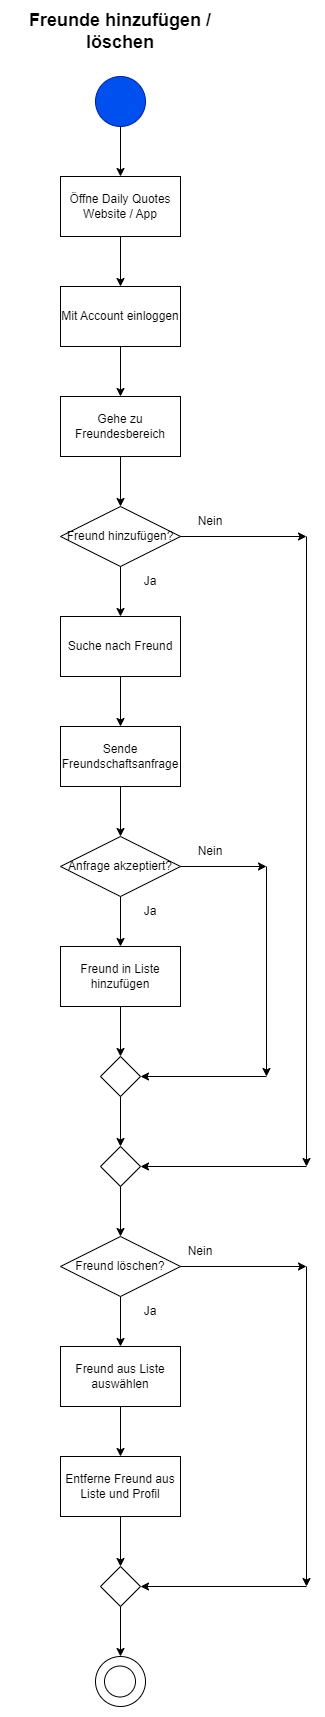

The diagram above was exported from draw.io. Its source (the exported page's mxGraphModel, read from the mxfile embedded in the PNG):
<mxGraphModel dx="1050" dy="1743" grid="1" gridSize="10" guides="1" tooltips="1" connect="1" arrows="1" fold="1" page="1" pageScale="1" pageWidth="827" pageHeight="1169" math="0" shadow="0">
  <root>
    <mxCell id="0" />
    <mxCell id="1" parent="0" />
    <mxCell id="-XSFIPO3Sgh_n9mj7SK0-39" value="&lt;span style=&quot;font-size: 18px;&quot;&gt;&lt;b&gt;Freunde hinzufügen / löschen&lt;/b&gt;&lt;/span&gt;" style="text;html=1;strokeColor=none;fillColor=none;align=center;verticalAlign=middle;whiteSpace=wrap;rounded=0;" vertex="1" parent="1">
      <mxGeometry x="304" y="-40" width="220" height="30" as="geometry" />
    </mxCell>
    <mxCell id="-XSFIPO3Sgh_n9mj7SK0-40" value="" style="ellipse;whiteSpace=wrap;html=1;aspect=fixed;fillColor=#0050ef;strokeColor=#001DBC;fontColor=#ffffff;" vertex="1" parent="1">
      <mxGeometry x="389" y="20" width="50" height="50" as="geometry" />
    </mxCell>
    <mxCell id="-XSFIPO3Sgh_n9mj7SK0-41" value="Öffne Daily Quotes Website / App" style="rounded=0;whiteSpace=wrap;html=1;" vertex="1" parent="1">
      <mxGeometry x="354" y="120" width="120" height="60" as="geometry" />
    </mxCell>
    <mxCell id="-XSFIPO3Sgh_n9mj7SK0-42" value="" style="endArrow=classic;html=1;rounded=0;exitX=0.5;exitY=1;exitDx=0;exitDy=0;entryX=0.5;entryY=0;entryDx=0;entryDy=0;" edge="1" parent="1" source="-XSFIPO3Sgh_n9mj7SK0-40" target="-XSFIPO3Sgh_n9mj7SK0-41">
      <mxGeometry width="50" height="50" relative="1" as="geometry">
        <mxPoint x="390" y="300" as="sourcePoint" />
        <mxPoint x="440" y="250" as="targetPoint" />
      </mxGeometry>
    </mxCell>
    <mxCell id="-XSFIPO3Sgh_n9mj7SK0-43" value="Gehe zu Freundesbereich" style="rounded=0;whiteSpace=wrap;html=1;" vertex="1" parent="1">
      <mxGeometry x="354" y="340" width="120" height="60" as="geometry" />
    </mxCell>
    <mxCell id="-XSFIPO3Sgh_n9mj7SK0-46" value="" style="endArrow=classic;html=1;rounded=0;exitX=0.5;exitY=1;exitDx=0;exitDy=0;entryX=0.5;entryY=0;entryDx=0;entryDy=0;" edge="1" parent="1" source="-XSFIPO3Sgh_n9mj7SK0-43" target="-XSFIPO3Sgh_n9mj7SK0-47">
      <mxGeometry width="50" height="50" relative="1" as="geometry">
        <mxPoint x="396" y="410" as="sourcePoint" />
        <mxPoint x="420" y="450" as="targetPoint" />
      </mxGeometry>
    </mxCell>
    <mxCell id="-XSFIPO3Sgh_n9mj7SK0-47" value="Freund hinzufügen?" style="rhombus;whiteSpace=wrap;html=1;" vertex="1" parent="1">
      <mxGeometry x="354" y="450" width="120" height="60" as="geometry" />
    </mxCell>
    <mxCell id="-XSFIPO3Sgh_n9mj7SK0-49" value="Suche nach Freund" style="rounded=0;whiteSpace=wrap;html=1;" vertex="1" parent="1">
      <mxGeometry x="354" y="560" width="120" height="60" as="geometry" />
    </mxCell>
    <mxCell id="-XSFIPO3Sgh_n9mj7SK0-50" value="" style="endArrow=classic;html=1;rounded=0;exitX=0.5;exitY=1;exitDx=0;exitDy=0;entryX=0.5;entryY=0;entryDx=0;entryDy=0;" edge="1" parent="1" source="-XSFIPO3Sgh_n9mj7SK0-47" target="-XSFIPO3Sgh_n9mj7SK0-49">
      <mxGeometry width="50" height="50" relative="1" as="geometry">
        <mxPoint x="390" y="500" as="sourcePoint" />
        <mxPoint x="440" y="450" as="targetPoint" />
      </mxGeometry>
    </mxCell>
    <mxCell id="-XSFIPO3Sgh_n9mj7SK0-52" value="" style="endArrow=classic;html=1;rounded=0;exitX=0.5;exitY=1;exitDx=0;exitDy=0;entryX=0.5;entryY=0;entryDx=0;entryDy=0;" edge="1" parent="1" source="-XSFIPO3Sgh_n9mj7SK0-49">
      <mxGeometry width="50" height="50" relative="1" as="geometry">
        <mxPoint x="390" y="600" as="sourcePoint" />
        <mxPoint x="414" y="670" as="targetPoint" />
      </mxGeometry>
    </mxCell>
    <mxCell id="-XSFIPO3Sgh_n9mj7SK0-54" value="" style="endArrow=classic;html=1;rounded=0;exitX=1;exitY=0.5;exitDx=0;exitDy=0;" edge="1" parent="1" source="-XSFIPO3Sgh_n9mj7SK0-47">
      <mxGeometry width="50" height="50" relative="1" as="geometry">
        <mxPoint x="390" y="700" as="sourcePoint" />
        <mxPoint x="600" y="480" as="targetPoint" />
      </mxGeometry>
    </mxCell>
    <mxCell id="-XSFIPO3Sgh_n9mj7SK0-55" value="" style="endArrow=classic;html=1;rounded=0;" edge="1" parent="1">
      <mxGeometry width="50" height="50" relative="1" as="geometry">
        <mxPoint x="600" y="480" as="sourcePoint" />
        <mxPoint x="600" y="1110" as="targetPoint" />
      </mxGeometry>
    </mxCell>
    <mxCell id="-XSFIPO3Sgh_n9mj7SK0-60" value="" style="rhombus;whiteSpace=wrap;html=1;" vertex="1" parent="1">
      <mxGeometry x="394" y="1510" width="40" height="40" as="geometry" />
    </mxCell>
    <mxCell id="-XSFIPO3Sgh_n9mj7SK0-68" value="Nein" style="text;html=1;strokeColor=none;fillColor=none;align=center;verticalAlign=middle;whiteSpace=wrap;rounded=0;" vertex="1" parent="1">
      <mxGeometry x="474" y="450" width="60" height="30" as="geometry" />
    </mxCell>
    <mxCell id="-XSFIPO3Sgh_n9mj7SK0-69" value="Ja" style="text;html=1;strokeColor=none;fillColor=none;align=center;verticalAlign=middle;whiteSpace=wrap;rounded=0;" vertex="1" parent="1">
      <mxGeometry x="414" y="510" width="60" height="30" as="geometry" />
    </mxCell>
    <mxCell id="-XSFIPO3Sgh_n9mj7SK0-73" value="Mit Account einloggen" style="rounded=0;whiteSpace=wrap;html=1;" vertex="1" parent="1">
      <mxGeometry x="354" y="230" width="120" height="60" as="geometry" />
    </mxCell>
    <mxCell id="-XSFIPO3Sgh_n9mj7SK0-74" value="" style="endArrow=classic;html=1;rounded=0;exitX=0.5;exitY=1;exitDx=0;exitDy=0;entryX=0.5;entryY=0;entryDx=0;entryDy=0;" edge="1" parent="1" source="-XSFIPO3Sgh_n9mj7SK0-41" target="-XSFIPO3Sgh_n9mj7SK0-73">
      <mxGeometry width="50" height="50" relative="1" as="geometry">
        <mxPoint x="390" y="330" as="sourcePoint" />
        <mxPoint x="440" y="280" as="targetPoint" />
      </mxGeometry>
    </mxCell>
    <mxCell id="-XSFIPO3Sgh_n9mj7SK0-75" value="" style="endArrow=classic;html=1;rounded=0;exitX=0.5;exitY=1;exitDx=0;exitDy=0;entryX=0.5;entryY=0;entryDx=0;entryDy=0;" edge="1" parent="1" source="-XSFIPO3Sgh_n9mj7SK0-73" target="-XSFIPO3Sgh_n9mj7SK0-43">
      <mxGeometry width="50" height="50" relative="1" as="geometry">
        <mxPoint x="390" y="430" as="sourcePoint" />
        <mxPoint x="420" y="320" as="targetPoint" />
      </mxGeometry>
    </mxCell>
    <mxCell id="-XSFIPO3Sgh_n9mj7SK0-79" value="Sende Freundschaftsanfrage" style="rounded=0;whiteSpace=wrap;html=1;" vertex="1" parent="1">
      <mxGeometry x="354" y="670" width="120" height="60" as="geometry" />
    </mxCell>
    <mxCell id="-XSFIPO3Sgh_n9mj7SK0-86" value="Anfrage akzeptiert?" style="rhombus;whiteSpace=wrap;html=1;" vertex="1" parent="1">
      <mxGeometry x="354" y="780" width="120" height="60" as="geometry" />
    </mxCell>
    <mxCell id="-XSFIPO3Sgh_n9mj7SK0-89" value="" style="endArrow=classic;html=1;rounded=0;entryX=0.5;entryY=0;entryDx=0;entryDy=0;exitX=0.5;exitY=1;exitDx=0;exitDy=0;" edge="1" parent="1" source="-XSFIPO3Sgh_n9mj7SK0-79" target="-XSFIPO3Sgh_n9mj7SK0-86">
      <mxGeometry width="50" height="50" relative="1" as="geometry">
        <mxPoint x="390" y="740" as="sourcePoint" />
        <mxPoint x="440" y="690" as="targetPoint" />
      </mxGeometry>
    </mxCell>
    <mxCell id="-XSFIPO3Sgh_n9mj7SK0-90" value="Freund in Liste hinzufügen" style="rounded=0;whiteSpace=wrap;html=1;" vertex="1" parent="1">
      <mxGeometry x="354" y="890" width="120" height="60" as="geometry" />
    </mxCell>
    <mxCell id="-XSFIPO3Sgh_n9mj7SK0-91" value="" style="endArrow=classic;html=1;rounded=0;entryX=0.5;entryY=0;entryDx=0;entryDy=0;" edge="1" parent="1" target="-XSFIPO3Sgh_n9mj7SK0-90">
      <mxGeometry width="50" height="50" relative="1" as="geometry">
        <mxPoint x="414" y="840" as="sourcePoint" />
        <mxPoint x="424" y="790" as="targetPoint" />
      </mxGeometry>
    </mxCell>
    <mxCell id="-XSFIPO3Sgh_n9mj7SK0-92" value="Ja" style="text;html=1;strokeColor=none;fillColor=none;align=center;verticalAlign=middle;whiteSpace=wrap;rounded=0;" vertex="1" parent="1">
      <mxGeometry x="414" y="840" width="60" height="30" as="geometry" />
    </mxCell>
    <mxCell id="-XSFIPO3Sgh_n9mj7SK0-93" value="" style="rhombus;whiteSpace=wrap;html=1;" vertex="1" parent="1">
      <mxGeometry x="394" y="1000" width="40" height="40" as="geometry" />
    </mxCell>
    <mxCell id="-XSFIPO3Sgh_n9mj7SK0-94" value="" style="endArrow=classic;html=1;rounded=0;exitX=0.5;exitY=1;exitDx=0;exitDy=0;entryX=0.5;entryY=0;entryDx=0;entryDy=0;" edge="1" parent="1" source="-XSFIPO3Sgh_n9mj7SK0-90" target="-XSFIPO3Sgh_n9mj7SK0-93">
      <mxGeometry width="50" height="50" relative="1" as="geometry">
        <mxPoint x="390" y="840" as="sourcePoint" />
        <mxPoint x="440" y="790" as="targetPoint" />
      </mxGeometry>
    </mxCell>
    <mxCell id="-XSFIPO3Sgh_n9mj7SK0-95" value="" style="rhombus;whiteSpace=wrap;html=1;" vertex="1" parent="1">
      <mxGeometry x="394" y="1090" width="40" height="40" as="geometry" />
    </mxCell>
    <mxCell id="-XSFIPO3Sgh_n9mj7SK0-96" value="" style="endArrow=classic;html=1;rounded=0;exitX=0.5;exitY=1;exitDx=0;exitDy=0;entryX=0.5;entryY=0;entryDx=0;entryDy=0;" edge="1" parent="1" target="-XSFIPO3Sgh_n9mj7SK0-95">
      <mxGeometry width="50" height="50" relative="1" as="geometry">
        <mxPoint x="414" y="1040" as="sourcePoint" />
        <mxPoint x="440" y="880" as="targetPoint" />
      </mxGeometry>
    </mxCell>
    <mxCell id="-XSFIPO3Sgh_n9mj7SK0-97" value="" style="endArrow=classic;html=1;rounded=0;entryX=1;entryY=0.5;entryDx=0;entryDy=0;" edge="1" parent="1" target="-XSFIPO3Sgh_n9mj7SK0-95">
      <mxGeometry width="50" height="50" relative="1" as="geometry">
        <mxPoint x="600" y="1110" as="sourcePoint" />
        <mxPoint x="440" y="790" as="targetPoint" />
      </mxGeometry>
    </mxCell>
    <mxCell id="-XSFIPO3Sgh_n9mj7SK0-98" value="" style="endArrow=classic;html=1;rounded=0;exitX=1;exitY=0.5;exitDx=0;exitDy=0;" edge="1" parent="1" source="-XSFIPO3Sgh_n9mj7SK0-86">
      <mxGeometry width="50" height="50" relative="1" as="geometry">
        <mxPoint x="390" y="940" as="sourcePoint" />
        <mxPoint x="560" y="810" as="targetPoint" />
      </mxGeometry>
    </mxCell>
    <mxCell id="-XSFIPO3Sgh_n9mj7SK0-99" value="" style="endArrow=classic;html=1;rounded=0;" edge="1" parent="1">
      <mxGeometry width="50" height="50" relative="1" as="geometry">
        <mxPoint x="560" y="810" as="sourcePoint" />
        <mxPoint x="560" y="1020" as="targetPoint" />
      </mxGeometry>
    </mxCell>
    <mxCell id="-XSFIPO3Sgh_n9mj7SK0-100" value="" style="endArrow=classic;html=1;rounded=0;entryX=1;entryY=0.5;entryDx=0;entryDy=0;" edge="1" parent="1" target="-XSFIPO3Sgh_n9mj7SK0-93">
      <mxGeometry width="50" height="50" relative="1" as="geometry">
        <mxPoint x="560" y="1020" as="sourcePoint" />
        <mxPoint x="440" y="890" as="targetPoint" />
      </mxGeometry>
    </mxCell>
    <mxCell id="-XSFIPO3Sgh_n9mj7SK0-101" value="Nein" style="text;html=1;strokeColor=none;fillColor=none;align=center;verticalAlign=middle;whiteSpace=wrap;rounded=0;" vertex="1" parent="1">
      <mxGeometry x="474" y="780" width="60" height="30" as="geometry" />
    </mxCell>
    <mxCell id="-XSFIPO3Sgh_n9mj7SK0-102" value="Freund löschen?" style="rhombus;whiteSpace=wrap;html=1;" vertex="1" parent="1">
      <mxGeometry x="354" y="1180" width="120" height="60" as="geometry" />
    </mxCell>
    <mxCell id="-XSFIPO3Sgh_n9mj7SK0-103" value="" style="endArrow=classic;html=1;rounded=0;exitX=0.5;exitY=1;exitDx=0;exitDy=0;entryX=0.5;entryY=0;entryDx=0;entryDy=0;" edge="1" parent="1" source="-XSFIPO3Sgh_n9mj7SK0-95" target="-XSFIPO3Sgh_n9mj7SK0-102">
      <mxGeometry width="50" height="50" relative="1" as="geometry">
        <mxPoint x="390" y="1110" as="sourcePoint" />
        <mxPoint x="440" y="1060" as="targetPoint" />
      </mxGeometry>
    </mxCell>
    <mxCell id="-XSFIPO3Sgh_n9mj7SK0-104" value="Freund aus Liste auswählen" style="rounded=0;whiteSpace=wrap;html=1;" vertex="1" parent="1">
      <mxGeometry x="354" y="1290" width="120" height="60" as="geometry" />
    </mxCell>
    <mxCell id="-XSFIPO3Sgh_n9mj7SK0-105" value="" style="endArrow=classic;html=1;rounded=0;exitX=0.5;exitY=1;exitDx=0;exitDy=0;entryX=0.5;entryY=0;entryDx=0;entryDy=0;" edge="1" parent="1" source="-XSFIPO3Sgh_n9mj7SK0-102" target="-XSFIPO3Sgh_n9mj7SK0-104">
      <mxGeometry width="50" height="50" relative="1" as="geometry">
        <mxPoint x="390" y="1310" as="sourcePoint" />
        <mxPoint x="440" y="1260" as="targetPoint" />
      </mxGeometry>
    </mxCell>
    <mxCell id="-XSFIPO3Sgh_n9mj7SK0-109" value="" style="edgeStyle=orthogonalEdgeStyle;rounded=0;orthogonalLoop=1;jettySize=auto;html=1;" edge="1" parent="1" source="-XSFIPO3Sgh_n9mj7SK0-106" target="-XSFIPO3Sgh_n9mj7SK0-60">
      <mxGeometry relative="1" as="geometry" />
    </mxCell>
    <mxCell id="-XSFIPO3Sgh_n9mj7SK0-106" value="Entferne Freund aus Liste und Profil" style="rounded=0;whiteSpace=wrap;html=1;" vertex="1" parent="1">
      <mxGeometry x="354" y="1400" width="120" height="60" as="geometry" />
    </mxCell>
    <mxCell id="-XSFIPO3Sgh_n9mj7SK0-107" value="" style="endArrow=classic;html=1;rounded=0;exitX=0.5;exitY=1;exitDx=0;exitDy=0;entryX=0.5;entryY=0;entryDx=0;entryDy=0;" edge="1" parent="1" source="-XSFIPO3Sgh_n9mj7SK0-104" target="-XSFIPO3Sgh_n9mj7SK0-106">
      <mxGeometry width="50" height="50" relative="1" as="geometry">
        <mxPoint x="390" y="1630" as="sourcePoint" />
        <mxPoint x="440" y="1580" as="targetPoint" />
      </mxGeometry>
    </mxCell>
    <mxCell id="-XSFIPO3Sgh_n9mj7SK0-110" value="" style="ellipse;whiteSpace=wrap;html=1;aspect=fixed;" vertex="1" parent="1">
      <mxGeometry x="389" y="1600" width="50" height="50" as="geometry" />
    </mxCell>
    <mxCell id="-XSFIPO3Sgh_n9mj7SK0-111" value="" style="ellipse;whiteSpace=wrap;html=1;aspect=fixed;" vertex="1" parent="1">
      <mxGeometry x="398" y="1609.5" width="31" height="31" as="geometry" />
    </mxCell>
    <mxCell id="-XSFIPO3Sgh_n9mj7SK0-113" value="" style="endArrow=classic;html=1;rounded=0;entryX=0.5;entryY=0;entryDx=0;entryDy=0;exitX=0.5;exitY=1;exitDx=0;exitDy=0;" edge="1" parent="1" source="-XSFIPO3Sgh_n9mj7SK0-60" target="-XSFIPO3Sgh_n9mj7SK0-110">
      <mxGeometry width="50" height="50" relative="1" as="geometry">
        <mxPoint x="390" y="1580" as="sourcePoint" />
        <mxPoint x="440" y="1530" as="targetPoint" />
      </mxGeometry>
    </mxCell>
    <mxCell id="-XSFIPO3Sgh_n9mj7SK0-114" value="" style="endArrow=classic;html=1;rounded=0;exitX=1;exitY=0.5;exitDx=0;exitDy=0;" edge="1" parent="1" source="-XSFIPO3Sgh_n9mj7SK0-102">
      <mxGeometry width="50" height="50" relative="1" as="geometry">
        <mxPoint x="390" y="1580" as="sourcePoint" />
        <mxPoint x="600" y="1210" as="targetPoint" />
      </mxGeometry>
    </mxCell>
    <mxCell id="-XSFIPO3Sgh_n9mj7SK0-115" value="" style="endArrow=classic;html=1;rounded=0;" edge="1" parent="1">
      <mxGeometry width="50" height="50" relative="1" as="geometry">
        <mxPoint x="600" y="1210" as="sourcePoint" />
        <mxPoint x="600" y="1530" as="targetPoint" />
      </mxGeometry>
    </mxCell>
    <mxCell id="-XSFIPO3Sgh_n9mj7SK0-116" value="" style="endArrow=classic;html=1;rounded=0;entryX=1;entryY=0.5;entryDx=0;entryDy=0;" edge="1" parent="1" target="-XSFIPO3Sgh_n9mj7SK0-60">
      <mxGeometry width="50" height="50" relative="1" as="geometry">
        <mxPoint x="600" y="1530" as="sourcePoint" />
        <mxPoint x="440" y="1530" as="targetPoint" />
      </mxGeometry>
    </mxCell>
    <mxCell id="-XSFIPO3Sgh_n9mj7SK0-117" value="Ja" style="text;html=1;strokeColor=none;fillColor=none;align=center;verticalAlign=middle;whiteSpace=wrap;rounded=0;" vertex="1" parent="1">
      <mxGeometry x="414" y="1240" width="60" height="30" as="geometry" />
    </mxCell>
    <mxCell id="-XSFIPO3Sgh_n9mj7SK0-118" value="Nein" style="text;html=1;strokeColor=none;fillColor=none;align=center;verticalAlign=middle;whiteSpace=wrap;rounded=0;" vertex="1" parent="1">
      <mxGeometry x="464" y="1180" width="60" height="30" as="geometry" />
    </mxCell>
  </root>
</mxGraphModel>